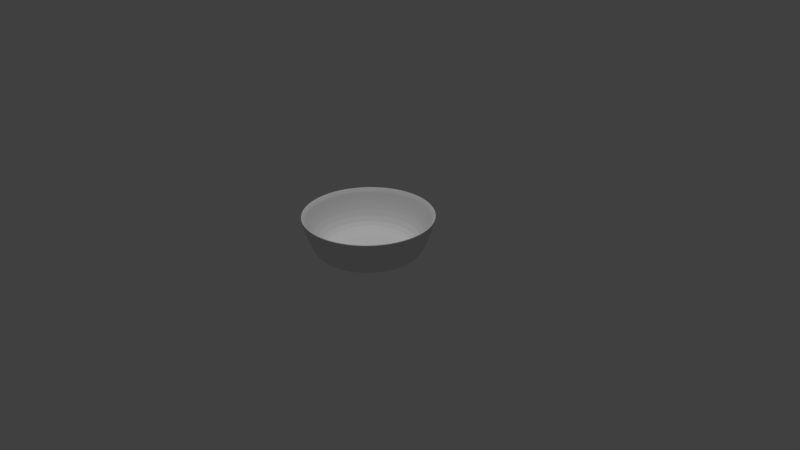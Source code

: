 # Source: Bowl.blend  (saved by Blender 2.78.0; exported with 4.5.12 LTS)
import bpy
from mathutils import Matrix  # noqa: F401  (used for matrix-valued properties, if any)

bpy.ops.wm.read_factory_settings(use_empty=True)
scene = bpy.context.scene
scene.name = 'Scene'

# ---- collections
col_collection_1 = bpy.data.collections.new('Collection 1'); scene.collection.children.link(col_collection_1)

# ---- materials (node trees are filled in below, after node groups)
mat_bowlcolor = bpy.data.materials.new('BowlColor')
mat_bowlcolor.alpha_threshold = 0.0
mat_bowlcolor.use_transparent_shadow = False
mat_bowlcolor.roughness = 0.5

# ---- material node trees

# ---- world
world_world = bpy.data.worlds.new('World'); scene.world = world_world
world_world.color = (0.05088, 0.05088, 0.05088)
world_world.use_sun_shadow = False
world_world.sun_shadow_jitter_overblur = 0.0
world_world.cycles.sampling_method = 'MANUAL'

# ---- cameras
cam_camera = bpy.data.cameras.new('Camera')
cam_camera.clip_end = 100.0
cam_camera.lens = 35.0
cam_camera.sensor_width = 32.0
cam_camera.sensor_height = 18.0
cam_camera.ortho_scale = 7.314
cam_camera.dof.focus_distance = 0.0
cam_camera.dof.aperture_fstop = 128.0

# ---- lights
light_hemi = bpy.data.lights.new('Hemi', 'SUN')
light_hemi.transmission_factor = 0.0
light_hemi.angle = 0.1993
light_hemi.energy = 1.0
light_hemi.shadow_buffer_clip_start = 0.5
light_hemi.shadow_soft_size = 0.1
light_hemi.shadow_cascade_max_distance = 1000.0

# ---- meshes
me_sphere = bpy.data.meshes.new('Sphere')
me_sphere.from_pydata([(0.07466, 0.3753, -0.3843), (0.1379, 0.6935, -0.3793), (0.1762, 0.8975, -0.1339), (0.195, 0.9802, -0.06268), (0.1571, 0.7965, -0.3827), (0.1379, 0.6935, -0.3997), (0.07466, 0.3753, -0.4277), (0.1464, 0.3536, -0.3843), (0.2706, 0.6533, -0.3793), (0.3456, 0.8455, -0.1339), (0.3825, 0.9234, -0.06268), (0.3082, 0.7502, -0.3827), (0.2706, 0.6533, -0.3997), (0.1464, 0.3536, -0.4277), (-8.389e-08, 2.545e-08, -0.3924), (0.2126, 0.3182, -0.3843), (0.3928, 0.5879, -0.3793), (0.5018, 0.7609, -0.1339), (0.5552, 0.831, -0.06268), (0.4475, 0.6752, -0.3827), (0.3928, 0.5879, -0.3997), (0.2126, 0.3182, -0.4277), (0.2706, 0.2706, -0.3843), (0.5, 0.5, -0.3793), (0.6386, 0.6471, -0.1339), (0.7067, 0.7067, -0.06268), (0.5696, 0.5742, -0.3827), (0.5, 0.5, -0.3997), (0.2706, 0.2706, -0.4277), (0.0, 1.51e-07, -0.4301), (0.3182, 0.2126, -0.3843), (0.5879, 0.3928, -0.3793), (0.751, 0.5084, -0.1339), (0.831, 0.5553, -0.06268), (0.6697, 0.4512, -0.3827), (0.5879, 0.3928, -0.3997), (0.3182, 0.2126, -0.4277), (0.3536, 0.1464, -0.3843), (0.6533, 0.2706, -0.3793), (0.8344, 0.3502, -0.1339), (0.9233, 0.3825, -0.06268), (0.7442, 0.3108, -0.3827), (0.6533, 0.2706, -0.3997), (0.3536, 0.1464, -0.4277), (0.3753, 0.07466, -0.3843), (0.6935, 0.1379, -0.3793), (0.8858, 0.1785, -0.1339), (0.9802, 0.195, -0.06268), (0.79, 0.1584, -0.3827), (0.6935, 0.1379, -0.3997), (0.3753, 0.07466, -0.4277), (0.3827, 1.37e-07, -0.3843), (0.7071, 9.231e-08, -0.3793), (0.9032, 6.126e-08, -0.1339), (0.9994, 6.247e-08, -0.06268), (0.8055, 4.903e-08, -0.3827), (0.7071, 9.231e-08, -0.3997), (0.3827, 1.519e-07, -0.4277), (0.3753, -0.07466, -0.3843), (0.6935, -0.1379, -0.3793), (0.8858, -0.1785, -0.1339), (0.9802, -0.195, -0.06268), (0.79, -0.1584, -0.3827), (0.6935, -0.1379, -0.3997), (0.3753, -0.07466, -0.4277), (0.3536, -0.1464, -0.3843), (0.6533, -0.2706, -0.3793), (0.8344, -0.3502, -0.1339), (0.9233, -0.3825, -0.06268), (0.7442, -0.3108, -0.3827), (0.6533, -0.2706, -0.3997), (0.3536, -0.1464, -0.4277), (0.3182, -0.2126, -0.3843), (0.5879, -0.3928, -0.3793), (0.751, -0.5084, -0.1339), (0.831, -0.5553, -0.06268), (0.6697, -0.4512, -0.3827), (0.5879, -0.3928, -0.3997), (0.3182, -0.2126, -0.4277), (0.2706, -0.2706, -0.3843), (0.5, -0.5, -0.3793), (0.6386, -0.6471, -0.1339), (0.7067, -0.7067, -0.06268), (0.5696, -0.5742, -0.3827), (0.5, -0.5, -0.3997), (0.2706, -0.2706, -0.4277), (0.2126, -0.3182, -0.3843), (0.3928, -0.5879, -0.3793), (0.5018, -0.7609, -0.1339), (0.5552, -0.831, -0.06268), (0.4475, -0.6752, -0.3827), (0.3928, -0.5879, -0.3997), (0.2126, -0.3182, -0.4277), (0.1464, -0.3536, -0.3843), (0.2706, -0.6533, -0.3793), (0.3456, -0.8455, -0.1339), (0.3825, -0.9234, -0.06268), (0.3082, -0.7502, -0.3827), (0.2706, -0.6533, -0.3997), (0.1464, -0.3536, -0.4277), (0.07466, -0.3753, -0.3843), (0.1379, -0.6935, -0.3793), (0.1762, -0.8975, -0.1339), (0.195, -0.9802, -0.06268), (0.1571, -0.7965, -0.3827), (0.1379, -0.6935, -0.3997), (0.07466, -0.3753, -0.4277), (-7.106e-09, -0.3827, -0.3843), (-5.926e-08, -0.7071, -0.3793), (-7.794e-08, -0.9151, -0.1339), (-1.335e-07, -0.9994, -0.06268), (-3.591e-08, -0.8121, -0.3827), (-5.926e-08, -0.7071, -0.3997), (-7.106e-09, -0.3827, -0.4277), (-0.07466, -0.3753, -0.3843), (-0.1379, -0.6935, -0.3793), (-0.1762, -0.8975, -0.1339), (-0.195, -0.9802, -0.06268), (-0.1571, -0.7965, -0.3827), (-0.1379, -0.6935, -0.3997), (-0.07466, -0.3753, -0.4277), (-0.1464, -0.3536, -0.3843), (-0.2706, -0.6533, -0.3793), (-0.3456, -0.8455, -0.1339), (-0.3825, -0.9234, -0.06268), (-0.3082, -0.7502, -0.3827), (-0.2706, -0.6533, -0.3997), (-0.1464, -0.3536, -0.4277), (-0.2126, -0.3182, -0.3843), (-0.3928, -0.5879, -0.3793), (-0.5018, -0.7609, -0.1339), (-0.5552, -0.831, -0.06268), (-0.4475, -0.6752, -0.3827), (-0.3928, -0.5879, -0.3997), (-0.2126, -0.3182, -0.4277), (-0.2706, -0.2706, -0.3843), (-0.5, -0.5, -0.3793), (-0.6386, -0.6471, -0.1339), (-0.7067, -0.7067, -0.06268), (-0.5696, -0.5742, -0.3827), (-0.5, -0.5, -0.3997), (-0.2706, -0.2706, -0.4277), (-0.3182, -0.2126, -0.3843), (-0.5879, -0.3928, -0.3793), (-0.751, -0.5084, -0.1339), (-0.831, -0.5553, -0.06268), (-0.6697, -0.4512, -0.3827), (-0.5879, -0.3928, -0.3997), (-0.3182, -0.2126, -0.4277), (-0.3536, -0.1464, -0.3843), (-0.6533, -0.2706, -0.3793), (-0.8344, -0.3502, -0.1339), (-0.9233, -0.3825, -0.06268), (-0.7442, -0.3108, -0.3827), (-0.6533, -0.2706, -0.3997), (-0.3536, -0.1464, -0.4277), (-0.3753, -0.07466, -0.3843), (-0.6935, -0.1379, -0.3793), (-0.8858, -0.1785, -0.1339), (-0.9802, -0.195, -0.06268), (-0.79, -0.1584, -0.3827), (-0.6935, -0.1379, -0.3997), (-0.3753, -0.07466, -0.4277), (-0.3827, 1.743e-07, -0.3843), (-0.7071, 1.668e-07, -0.3793), (-0.9032, 1.884e-07, -0.1339), (-0.9994, 2.114e-07, -0.06268), (-0.8055, 1.669e-07, -0.3827), (-0.7071, 1.668e-07, -0.3997), (-0.3827, 1.743e-07, -0.4277), (-0.3753, 0.07466, -0.3843), (-0.6935, 0.1379, -0.3793), (-0.8858, 0.1785, -0.1339), (-0.9802, 0.195, -0.06268), (-0.79, 0.1584, -0.3827), (-0.6935, 0.1379, -0.3997), (-0.3753, 0.07466, -0.4277), (-0.3536, 0.1464, -0.3843), (-0.6533, 0.2706, -0.3793), (-0.8344, 0.3502, -0.1339), (-0.9233, 0.3825, -0.06268), (-0.7442, 0.3108, -0.3827), (-0.6533, 0.2706, -0.3997), (-0.3536, 0.1464, -0.4277), (-0.3182, 0.2126, -0.3843), (-0.5879, 0.3928, -0.3793), (-0.751, 0.5084, -0.1339), (-0.831, 0.5553, -0.06268), (-0.6697, 0.4512, -0.3827), (-0.5879, 0.3928, -0.3997), (-0.3182, 0.2126, -0.4277), (-0.2706, 0.2706, -0.3843), (-0.5, 0.5, -0.3793), (-0.6386, 0.6471, -0.1339), (-0.7067, 0.7067, -0.06268), (-0.5696, 0.5742, -0.3827), (-0.5, 0.5, -0.3997), (-0.2706, 0.2706, -0.4277), (-0.2126, 0.3182, -0.3843), (-0.3928, 0.5879, -0.3793), (-0.5018, 0.7609, -0.1339), (-0.5552, 0.831, -0.06268), (-0.4475, 0.6752, -0.3827), (-0.3928, 0.5879, -0.3997), (-0.2126, 0.3182, -0.4277), (-0.1464, 0.3536, -0.3843), (-0.2706, 0.6533, -0.3793), (-0.3456, 0.8455, -0.1339), (-0.3825, 0.9234, -0.06268), (-0.3082, 0.7502, -0.3827), (-0.2706, 0.6533, -0.3997), (-0.1464, 0.3536, -0.4277), (-0.07466, 0.3753, -0.3843), (-0.1379, 0.6935, -0.3793), (-0.1762, 0.8975, -0.1339), (-0.195, 0.9802, -0.06268), (-0.1571, 0.7965, -0.3827), (-0.1379, 0.6935, -0.3997), (-0.07466, 0.3753, -0.4277), (2.27e-08, 0.3827, -0.3843), (8.975e-08, 0.7071, -0.3793), (1.825e-07, 0.9151, -0.1339), (2.089e-07, 0.9994, -0.06268), (1.979e-07, 0.8121, -0.3827), (8.975e-08, 0.7071, -0.3997), (2.27e-08, 0.3827, -0.4277), (0.1739, 0.8851, -0.1489), (0.341, 0.8337, -0.1489), (0.4951, 0.7503, -0.1489), (0.6302, 0.6381, -0.1489), (0.741, 0.5014, -0.1489), (0.8233, 0.3453, -0.1489), (0.8741, 0.1761, -0.1489), (0.8912, 6.315e-08, -0.1489), (0.8741, -0.1761, -0.1489), (0.8233, -0.3453, -0.1489), (0.741, -0.5014, -0.1489), (0.6302, -0.6381, -0.1489), (0.4951, -0.7503, -0.1489), (0.341, -0.8337, -0.1489), (0.1739, -0.8851, -0.1489), (-7.68e-08, -0.9024, -0.1489), (-0.1739, -0.8851, -0.1489), (-0.341, -0.8337, -0.1489), (-0.4951, -0.7503, -0.1489), (-0.6302, -0.6381, -0.1489), (-0.741, -0.5014, -0.1489), (-0.8233, -0.3453, -0.1489), (-0.8741, -0.1761, -0.1489), (-0.8912, 1.871e-07, -0.1489), (-0.8741, 0.1761, -0.1489), (-0.8233, 0.3453, -0.1489), (-0.741, 0.5014, -0.1489), (-0.6302, 0.6381, -0.1489), (-0.4951, 0.7503, -0.1489), (-0.341, 0.8337, -0.1489), (-0.1739, 0.8851, -0.1489), (1.768e-07, 0.9024, -0.1489), (0.1762, 0.8975, -0.1339), (0.3456, 0.8455, -0.1339), (0.5018, 0.7609, -0.1339), (0.6386, 0.6471, -0.1339), (0.751, 0.5084, -0.1339), (0.8344, 0.3502, -0.1339), (0.8858, 0.1785, -0.1339), (0.9032, 6.126e-08, -0.1339), (0.8858, -0.1785, -0.1339), (0.8344, -0.3502, -0.1339), (0.751, -0.5084, -0.1339), (0.6386, -0.6471, -0.1339), (0.5018, -0.7609, -0.1339), (0.3456, -0.8455, -0.1339), (0.1762, -0.8975, -0.1339), (-7.794e-08, -0.9151, -0.1339), (-0.1762, -0.8975, -0.1339), (-0.3456, -0.8455, -0.1339), (-0.5018, -0.7609, -0.1339), (-0.6386, -0.6471, -0.1339), (-0.751, -0.5084, -0.1339), (-0.8344, -0.3502, -0.1339), (-0.8858, -0.1785, -0.1339), (-0.9032, 1.884e-07, -0.1339), (-0.8858, 0.1785, -0.1339), (-0.8344, 0.3502, -0.1339), (-0.751, 0.5084, -0.1339), (-0.6386, 0.6471, -0.1339), (-0.5018, 0.7609, -0.1339), (-0.3456, 0.8455, -0.1339), (-0.1762, 0.8975, -0.1339), (1.825e-07, 0.9151, -0.1339)], [], [(224, 223, 4, 5), (222, 221, 2, 3), (220, 219, 0, 1), (225, 224, 5, 6), (223, 222, 3, 4), (257, 220, 1, 226), (219, 14, 0), (29, 225, 6), (6, 5, 12, 13), (4, 3, 10, 11), (226, 1, 8, 227), (0, 14, 7), (29, 6, 13), (5, 4, 11, 12), (3, 2, 9, 10), (1, 0, 7, 8), (227, 8, 16, 228), (7, 14, 15), (29, 13, 21), (12, 11, 19, 20), (10, 9, 17, 18), (8, 7, 15, 16), (13, 12, 20, 21), (11, 10, 18, 19), (29, 21, 28), (20, 19, 26, 27), (18, 17, 24, 25), (16, 15, 22, 23), (21, 20, 27, 28), (19, 18, 25, 26), (228, 16, 23, 229), (15, 14, 22), (23, 22, 30, 31), (28, 27, 35, 36), (26, 25, 33, 34), (229, 23, 31, 230), (22, 14, 30), (29, 28, 36), (27, 26, 34, 35), (25, 24, 32, 33), (36, 35, 42, 43), (34, 33, 40, 41), (230, 31, 38, 231), (30, 14, 37), (29, 36, 43), (35, 34, 41, 42), (33, 32, 39, 40), (31, 30, 37, 38), (37, 14, 44), (29, 43, 50), (42, 41, 48, 49), (40, 39, 46, 47), (38, 37, 44, 45), (43, 42, 49, 50), (41, 40, 47, 48), (231, 38, 45, 232), (49, 48, 55, 56), (47, 46, 53, 54), (45, 44, 51, 52), (50, 49, 56, 57), (48, 47, 54, 55), (232, 45, 52, 233), (44, 14, 51), (29, 50, 57), (57, 56, 63, 64), (55, 54, 61, 62), (233, 52, 59, 234), (51, 14, 58), (29, 57, 64), (56, 55, 62, 63), (54, 53, 60, 61), (52, 51, 58, 59), (62, 61, 68, 69), (234, 59, 66, 235), (58, 14, 65), (29, 64, 71), (63, 62, 69, 70), (61, 60, 67, 68), (59, 58, 65, 66), (64, 63, 70, 71), (29, 71, 78), (70, 69, 76, 77), (68, 67, 74, 75), (66, 65, 72, 73), (71, 70, 77, 78), (69, 68, 75, 76), (235, 66, 73, 236), (65, 14, 72), (75, 74, 81, 82), (73, 72, 79, 80), (78, 77, 84, 85), (76, 75, 82, 83), (236, 73, 80, 237), (72, 14, 79), (29, 78, 85), (77, 76, 83, 84), (85, 84, 91, 92), (83, 82, 89, 90), (237, 80, 87, 238), (79, 14, 86), (29, 85, 92), (84, 83, 90, 91), (82, 81, 88, 89), (80, 79, 86, 87), (238, 87, 94, 239), (86, 14, 93), (29, 92, 99), (91, 90, 97, 98), (89, 88, 95, 96), (87, 86, 93, 94), (92, 91, 98, 99), (90, 89, 96, 97), (29, 99, 106), (98, 97, 104, 105), (96, 95, 102, 103), (94, 93, 100, 101), (99, 98, 105, 106), (97, 96, 103, 104), (239, 94, 101, 240), (93, 14, 100), (101, 100, 107, 108), (106, 105, 112, 113), (104, 103, 110, 111), (240, 101, 108, 241), (100, 14, 107), (29, 106, 113), (105, 104, 111, 112), (103, 102, 109, 110), (113, 112, 119, 120), (111, 110, 117, 118), (241, 108, 115, 242), (107, 14, 114), (29, 113, 120), (112, 111, 118, 119), (110, 109, 116, 117), (108, 107, 114, 115), (114, 14, 121), (29, 120, 127), (119, 118, 125, 126), (117, 116, 123, 124), (115, 114, 121, 122), (120, 119, 126, 127), (118, 117, 124, 125), (242, 115, 122, 243), (126, 125, 132, 133), (124, 123, 130, 131), (122, 121, 128, 129), (127, 126, 133, 134), (125, 124, 131, 132), (243, 122, 129, 244), (121, 14, 128), (29, 127, 134), (134, 133, 140, 141), (132, 131, 138, 139), (244, 129, 136, 245), (128, 14, 135), (29, 134, 141), (133, 132, 139, 140), (131, 130, 137, 138), (129, 128, 135, 136), (139, 138, 145, 146), (245, 136, 143, 246), (135, 14, 142), (29, 141, 148), (140, 139, 146, 147), (138, 137, 144, 145), (136, 135, 142, 143), (141, 140, 147, 148), (29, 148, 155), (147, 146, 153, 154), (145, 144, 151, 152), (143, 142, 149, 150), (148, 147, 154, 155), (146, 145, 152, 153), (246, 143, 150, 247), (142, 14, 149), (152, 151, 158, 159), (150, 149, 156, 157), (155, 154, 161, 162), (153, 152, 159, 160), (247, 150, 157, 248), (149, 14, 156), (29, 155, 162), (154, 153, 160, 161), (162, 161, 168, 169), (160, 159, 166, 167), (248, 157, 164, 249), (156, 14, 163), (29, 162, 169), (161, 160, 167, 168), (159, 158, 165, 166), (157, 156, 163, 164), (249, 164, 171, 250), (163, 14, 170), (29, 169, 176), (168, 167, 174, 175), (166, 165, 172, 173), (164, 163, 170, 171), (169, 168, 175, 176), (167, 166, 173, 174), (29, 176, 183), (175, 174, 181, 182), (173, 172, 179, 180), (171, 170, 177, 178), (176, 175, 182, 183), (174, 173, 180, 181), (250, 171, 178, 251), (170, 14, 177), (178, 177, 184, 185), (183, 182, 189, 190), (181, 180, 187, 188), (251, 178, 185, 252), (177, 14, 184), (29, 183, 190), (182, 181, 188, 189), (180, 179, 186, 187), (190, 189, 196, 197), (188, 187, 194, 195), (252, 185, 192, 253), (184, 14, 191), (29, 190, 197), (189, 188, 195, 196), (187, 186, 193, 194), (185, 184, 191, 192), (191, 14, 198), (29, 197, 204), (196, 195, 202, 203), (194, 193, 200, 201), (192, 191, 198, 199), (197, 196, 203, 204), (195, 194, 201, 202), (253, 192, 199, 254), (203, 202, 209, 210), (201, 200, 207, 208), (199, 198, 205, 206), (204, 203, 210, 211), (202, 201, 208, 209), (254, 199, 206, 255), (198, 14, 205), (29, 204, 211), (211, 210, 217, 218), (209, 208, 215, 216), (255, 206, 213, 256), (205, 14, 212), (29, 211, 218), (210, 209, 216, 217), (208, 207, 214, 215), (206, 205, 212, 213), (216, 215, 222, 223), (256, 213, 220, 257), (212, 14, 219), (29, 218, 225), (217, 216, 223, 224), (215, 214, 221, 222), (213, 212, 219, 220), (218, 217, 224, 225), (288, 256, 257, 289), (287, 255, 256, 288), (286, 254, 255, 287), (285, 253, 254, 286), (284, 252, 253, 285), (283, 251, 252, 284), (282, 250, 251, 283), (281, 249, 250, 282), (280, 248, 249, 281), (279, 247, 248, 280), (278, 246, 247, 279), (277, 245, 246, 278), (276, 244, 245, 277), (275, 243, 244, 276), (274, 242, 243, 275), (273, 241, 242, 274), (272, 240, 241, 273), (271, 239, 240, 272), (270, 238, 239, 271), (269, 237, 238, 270), (268, 236, 237, 269), (267, 235, 236, 268), (266, 234, 235, 267), (265, 233, 234, 266), (264, 232, 233, 265), (263, 231, 232, 264), (262, 230, 231, 263), (261, 229, 230, 262), (260, 228, 229, 261), (259, 227, 228, 260), (258, 226, 227, 259), (289, 257, 226, 258), (221, 289, 258, 2), (2, 258, 259, 9), (9, 259, 260, 17), (17, 260, 261, 24), (24, 261, 262, 32), (32, 262, 263, 39), (39, 263, 264, 46), (46, 264, 265, 53), (53, 265, 266, 60), (60, 266, 267, 67), (67, 267, 268, 74), (74, 268, 269, 81), (81, 269, 270, 88), (88, 270, 271, 95), (95, 271, 272, 102), (102, 272, 273, 109), (109, 273, 274, 116), (116, 274, 275, 123), (123, 275, 276, 130), (130, 276, 277, 137), (137, 277, 278, 144), (144, 278, 279, 151), (151, 279, 280, 158), (158, 280, 281, 165), (165, 281, 282, 172), (172, 282, 283, 179), (179, 283, 284, 186), (186, 284, 285, 193), (193, 285, 286, 200), (200, 286, 287, 207), (207, 287, 288, 214), (214, 288, 289, 221)])
_uv = me_sphere.uv_layers.new(name='UVMap')
_uv.uv.foreach_set('vector', [0.4369, 0.8213, 0.4609, 0.7959, 0.5015, 0.8324, 0.4706, 0.862, 0.5072, 0.7146, 0.509, 0.7081, 0.5554, 0.7166, 0.5555, 0.7256, 0.5139, 0.6246, 0.5044, 0.566, 0.5176, 0.5619, 0.5405, 0.6202, 0.3209, 0.8803, 0.4369, 0.8213, 0.4706, 0.862, 0.3278, 0.9147, 0.4609, 0.7959, 0.5072, 0.7146, 0.5555, 0.7256, 0.5015, 0.8324, 0.5114, 0.6664, 0.5139, 0.6246, 0.5405, 0.6202, 0.5479, 0.6684, 0.5044, 0.566, 0.4873, 0.5001, 0.5176, 0.5619, 0.1367, 0.8857, 0.3209, 0.8803, 0.3278, 0.9147, 0.3278, 0.9147, 0.4706, 0.862, 0.51, 0.9179, 0.3296, 0.9545, 0.5015, 0.8324, 0.5555, 0.7256, 0.6232, 0.7304, 0.5541, 0.8813, 0.5479, 0.6684, 0.5405, 0.6202, 0.5676, 0.6081, 0.5931, 0.6627, 0.5176, 0.5619, 0.4873, 0.5001, 0.5297, 0.5548, 0.1367, 0.8857, 0.3278, 0.9147, 0.3296, 0.9545, 0.4706, 0.862, 0.5015, 0.8324, 0.5541, 0.8813, 0.51, 0.9179, 0.5555, 0.7256, 0.5554, 0.7166, 0.6185, 0.7172, 0.6232, 0.7304, 0.5405, 0.6202, 0.5176, 0.5619, 0.5297, 0.5548, 0.5676, 0.6081, 0.5931, 0.6627, 0.5676, 0.6081, 0.5907, 0.5872, 0.6471, 0.6393, 0.5297, 0.5548, 0.4873, 0.5001, 0.54, 0.5449, 0.1367, 0.8857, 0.3296, 0.9545, 0.3237, 0.9999, 0.51, 0.9179, 0.5541, 0.8813, 0.6288, 0.9601, 0.5519, 0.9999, 0.6232, 0.7304, 0.6185, 0.7172, 0.7034, 0.6914, 0.7269, 0.7051, 0.5676, 0.6081, 0.5297, 0.5548, 0.54, 0.5449, 0.5907, 0.5872, 0.3296, 0.9545, 0.51, 0.9179, 0.5519, 0.9999, 0.3237, 0.9999, 0.5541, 0.8813, 0.6232, 0.7304, 0.7269, 0.7051, 0.6288, 0.9601, 0.8382, 0.1145, 0.9504, 0.2923, 0.9084, 0.3013, 0.9746, 0.5019, 0.94, 0.5734, 0.8652, 0.5153, 0.8923, 0.4688, 0.7269, 0.7051, 0.7034, 0.6914, 0.7164, 0.6002, 0.7317, 0.595, 0.5907, 0.5872, 0.54, 0.5449, 0.5476, 0.5331, 0.6054, 0.5606, 0.9504, 0.2923, 0.9746, 0.5019, 0.8923, 0.4688, 0.9084, 0.3013, 0.94, 0.5734, 0.7269, 0.7051, 0.7317, 0.595, 0.8652, 0.5153, 0.6471, 0.6393, 0.5907, 0.5872, 0.6054, 0.5606, 0.6609, 0.5804, 0.54, 0.5449, 0.4873, 0.5001, 0.5476, 0.5331, 0.6054, 0.5606, 0.5476, 0.5331, 0.5523, 0.5201, 0.6118, 0.533, 0.9084, 0.3013, 0.8923, 0.4688, 0.8358, 0.4379, 0.8707, 0.3018, 0.8652, 0.5153, 0.7317, 0.595, 0.717, 0.5328, 0.8135, 0.4706, 0.6609, 0.5804, 0.6054, 0.5606, 0.6118, 0.533, 0.6588, 0.5359, 0.5476, 0.5331, 0.4873, 0.5001, 0.5523, 0.5201, 0.8382, 0.1145, 0.9084, 0.3013, 0.8707, 0.3018, 0.8923, 0.4688, 0.8652, 0.5153, 0.8135, 0.4706, 0.8358, 0.4379, 0.7317, 0.595, 0.7164, 0.6002, 0.7057, 0.5388, 0.717, 0.5328, 0.8707, 0.3018, 0.8358, 0.4379, 0.7937, 0.4107, 0.8377, 0.297, 0.8135, 0.4706, 0.717, 0.5328, 0.6995, 0.489, 0.7749, 0.4356, 0.6588, 0.5359, 0.6118, 0.533, 0.612, 0.507, 0.6512, 0.5008, 0.5523, 0.5201, 0.4873, 0.5001, 0.5542, 0.5067, 0.8382, 0.1145, 0.8707, 0.3018, 0.8377, 0.297, 0.8358, 0.4379, 0.8135, 0.4706, 0.7749, 0.4356, 0.7937, 0.4107, 0.717, 0.5328, 0.7057, 0.5388, 0.6904, 0.4947, 0.6995, 0.489, 0.6118, 0.533, 0.5523, 0.5201, 0.5542, 0.5067, 0.612, 0.507, 0.5542, 0.5067, 0.4873, 0.5001, 0.5535, 0.4937, 0.8382, 0.1145, 0.8377, 0.297, 0.8089, 0.2887, 0.7937, 0.4107, 0.7749, 0.4356, 0.7436, 0.4066, 0.76, 0.3864, 0.6995, 0.489, 0.6904, 0.4947, 0.6738, 0.4606, 0.6815, 0.4553, 0.612, 0.507, 0.5542, 0.5067, 0.5535, 0.4937, 0.6075, 0.4834, 0.8377, 0.297, 0.7937, 0.4107, 0.76, 0.3864, 0.8089, 0.2887, 0.7749, 0.4356, 0.6995, 0.489, 0.6815, 0.4553, 0.7436, 0.4066, 0.6512, 0.5008, 0.612, 0.507, 0.6075, 0.4834, 0.6407, 0.472, 0.76, 0.3864, 0.7436, 0.4066, 0.7169, 0.3817, 0.7313, 0.3644, 0.6815, 0.4553, 0.6738, 0.4606, 0.6562, 0.4328, 0.6633, 0.4278, 0.6075, 0.4834, 0.5535, 0.4937, 0.5505, 0.4812, 0.5998, 0.4623, 0.8089, 0.2887, 0.76, 0.3864, 0.7313, 0.3644, 0.7835, 0.2779, 0.7436, 0.4066, 0.6815, 0.4553, 0.6633, 0.4278, 0.7169, 0.3817, 0.6407, 0.472, 0.6075, 0.4834, 0.5998, 0.4623, 0.628, 0.4475, 0.5535, 0.4937, 0.4873, 0.5001, 0.5505, 0.4812, 0.8382, 0.1145, 0.8089, 0.2887, 0.7835, 0.2779, 0.7835, 0.2779, 0.7313, 0.3644, 0.7061, 0.3436, 0.761, 0.2653, 0.7169, 0.3817, 0.6633, 0.4278, 0.645, 0.4041, 0.6919, 0.3594, 0.628, 0.4475, 0.5998, 0.4623, 0.5897, 0.4436, 0.6142, 0.4261, 0.5505, 0.4812, 0.4873, 0.5001, 0.5454, 0.4698, 0.8382, 0.1145, 0.7835, 0.2779, 0.761, 0.2653, 0.7313, 0.3644, 0.7169, 0.3817, 0.6919, 0.3594, 0.7061, 0.3436, 0.6633, 0.4278, 0.6562, 0.4328, 0.6386, 0.4085, 0.645, 0.4041, 0.5998, 0.4623, 0.5505, 0.4812, 0.5454, 0.4698, 0.5897, 0.4436, 0.6919, 0.3594, 0.645, 0.4041, 0.6263, 0.3832, 0.6687, 0.3385, 0.6142, 0.4261, 0.5897, 0.4436, 0.5774, 0.4271, 0.5989, 0.4072, 0.5454, 0.4698, 0.4873, 0.5001, 0.5384, 0.4595, 0.8382, 0.1145, 0.761, 0.2653, 0.7407, 0.251, 0.7061, 0.3436, 0.6919, 0.3594, 0.6687, 0.3385, 0.6827, 0.3235, 0.645, 0.4041, 0.6386, 0.4085, 0.6204, 0.3873, 0.6263, 0.3832, 0.5897, 0.4436, 0.5454, 0.4698, 0.5384, 0.4595, 0.5774, 0.4271, 0.761, 0.2653, 0.7061, 0.3436, 0.6827, 0.3235, 0.7407, 0.251, 0.8382, 0.1145, 0.7407, 0.251, 0.7223, 0.2351, 0.6827, 0.3235, 0.6687, 0.3385, 0.6462, 0.3184, 0.6604, 0.3036, 0.6263, 0.3832, 0.6204, 0.3873, 0.6011, 0.3681, 0.6065, 0.3643, 0.5774, 0.4271, 0.5384, 0.4595, 0.5299, 0.4506, 0.5632, 0.4127, 0.7407, 0.251, 0.6827, 0.3235, 0.6604, 0.3036, 0.7223, 0.2351, 0.6687, 0.3385, 0.6263, 0.3832, 0.6065, 0.3643, 0.6462, 0.3184, 0.5989, 0.4072, 0.5774, 0.4271, 0.5632, 0.4127, 0.5822, 0.3904, 0.5384, 0.4595, 0.4873, 0.5001, 0.5299, 0.4506, 0.6065, 0.3643, 0.6011, 0.3681, 0.5804, 0.3506, 0.5853, 0.3468, 0.5632, 0.4127, 0.5299, 0.4506, 0.52, 0.4433, 0.5471, 0.4002, 0.7223, 0.2351, 0.6604, 0.3036, 0.6383, 0.2832, 0.7056, 0.2174, 0.6462, 0.3184, 0.6065, 0.3643, 0.5853, 0.3468, 0.6236, 0.2984, 0.5822, 0.3904, 0.5632, 0.4127, 0.5471, 0.4002, 0.5637, 0.3754, 0.5299, 0.4506, 0.4873, 0.5001, 0.52, 0.4433, 0.8382, 0.1145, 0.7223, 0.2351, 0.7056, 0.2174, 0.6604, 0.3036, 0.6462, 0.3184, 0.6236, 0.2984, 0.6383, 0.2832, 0.7056, 0.2174, 0.6383, 0.2832, 0.6158, 0.2617, 0.6902, 0.1976, 0.6236, 0.2984, 0.5853, 0.3468, 0.562, 0.3302, 0.6001, 0.2779, 0.5637, 0.3754, 0.5471, 0.4002, 0.529, 0.3899, 0.5433, 0.362, 0.52, 0.4433, 0.4873, 0.5001, 0.5088, 0.4377, 0.8382, 0.1145, 0.7056, 0.2174, 0.6902, 0.1976, 0.6383, 0.2832, 0.6236, 0.2984, 0.6001, 0.2779, 0.6158, 0.2617, 0.5853, 0.3468, 0.5804, 0.3506, 0.5576, 0.3342, 0.562, 0.3302, 0.5471, 0.4002, 0.52, 0.4433, 0.5088, 0.4377, 0.529, 0.3899, 0.5433, 0.362, 0.529, 0.3899, 0.5087, 0.3819, 0.5203, 0.3504, 0.5088, 0.4377, 0.4873, 0.5001, 0.4966, 0.4341, 0.8382, 0.1145, 0.6902, 0.1976, 0.6763, 0.1751, 0.6158, 0.2617, 0.6001, 0.2779, 0.5748, 0.256, 0.5923, 0.2382, 0.562, 0.3302, 0.5576, 0.3342, 0.5319, 0.3188, 0.5357, 0.3145, 0.529, 0.3899, 0.5088, 0.4377, 0.4966, 0.4341, 0.5087, 0.3819, 0.6902, 0.1976, 0.6158, 0.2617, 0.5923, 0.2382, 0.6763, 0.1751, 0.6001, 0.2779, 0.562, 0.3302, 0.5357, 0.3145, 0.5748, 0.256, 0.8382, 0.1145, 0.6763, 0.1751, 0.664, 0.1495, 0.5923, 0.2382, 0.5748, 0.256, 0.5467, 0.2318, 0.5667, 0.2113, 0.5357, 0.3145, 0.5319, 0.3188, 0.5019, 0.3046, 0.5049, 0.2994, 0.5087, 0.3819, 0.4966, 0.4341, 0.4836, 0.4328, 0.4861, 0.3769, 0.6763, 0.1751, 0.5923, 0.2382, 0.5667, 0.2113, 0.664, 0.1495, 0.5748, 0.256, 0.5357, 0.3145, 0.5049, 0.2994, 0.5467, 0.2318, 0.5203, 0.3504, 0.5087, 0.3819, 0.4861, 0.3769, 0.494, 0.3407, 0.4966, 0.4341, 0.4873, 0.5001, 0.4836, 0.4328, 0.4861, 0.3769, 0.4836, 0.4328, 0.4702, 0.4341, 0.461, 0.3755, 0.664, 0.1495, 0.5667, 0.2113, 0.5379, 0.1788, 0.6539, 0.1199, 0.5467, 0.2318, 0.5049, 0.2994, 0.4675, 0.2855, 0.5139, 0.2042, 0.494, 0.3407, 0.4861, 0.3769, 0.461, 0.3755, 0.4634, 0.3338, 0.4836, 0.4328, 0.4873, 0.5001, 0.4702, 0.4341, 0.8382, 0.1145, 0.664, 0.1495, 0.6539, 0.1199, 0.5667, 0.2113, 0.5467, 0.2318, 0.5139, 0.2042, 0.5379, 0.1788, 0.5049, 0.2994, 0.5019, 0.3046, 0.4658, 0.292, 0.4675, 0.2855, 0.6539, 0.1199, 0.5379, 0.1788, 0.5042, 0.1381, 0.6471, 0.08549, 0.5139, 0.2042, 0.4675, 0.2855, 0.4192, 0.2745, 0.4733, 0.1678, 0.4634, 0.3338, 0.461, 0.3755, 0.4342, 0.3801, 0.4268, 0.3318, 0.4702, 0.4341, 0.4873, 0.5001, 0.4571, 0.4383, 0.8382, 0.1145, 0.6539, 0.1199, 0.6471, 0.08549, 0.5379, 0.1788, 0.5139, 0.2042, 0.4733, 0.1678, 0.5042, 0.1381, 0.4675, 0.2855, 0.4658, 0.292, 0.4193, 0.2836, 0.4192, 0.2745, 0.461, 0.3755, 0.4702, 0.4341, 0.4571, 0.4383, 0.4342, 0.3801, 0.4571, 0.4383, 0.4873, 0.5001, 0.4449, 0.4454, 0.8382, 0.1145, 0.6471, 0.08549, 0.6453, 0.04565, 0.5042, 0.1381, 0.4733, 0.1678, 0.4207, 0.1188, 0.4648, 0.08212, 0.4192, 0.2745, 0.4193, 0.2836, 0.3561, 0.2829, 0.3515, 0.2698, 0.4342, 0.3801, 0.4571, 0.4383, 0.4449, 0.4454, 0.4071, 0.3922, 0.6471, 0.08549, 0.5042, 0.1381, 0.4648, 0.08212, 0.6453, 0.04565, 0.4733, 0.1678, 0.4192, 0.2745, 0.3515, 0.2698, 0.4207, 0.1188, 0.4268, 0.3318, 0.4342, 0.3801, 0.4071, 0.3922, 0.3816, 0.3375, 0.4648, 0.08212, 0.4207, 0.1188, 0.346, 0.03988, 0.423, 9.871e-05, 0.3515, 0.2698, 0.3561, 0.2829, 0.2712, 0.3088, 0.2477, 0.2951, 0.4071, 0.3922, 0.4449, 0.4454, 0.4347, 0.4553, 0.384, 0.413, 0.6453, 0.04565, 0.4648, 0.08212, 0.423, 9.871e-05, 0.6513, 0.0002225, 0.4207, 0.1188, 0.3515, 0.2698, 0.2477, 0.2951, 0.346, 0.03988, 0.3816, 0.3375, 0.4071, 0.3922, 0.384, 0.413, 0.3276, 0.3609, 0.4449, 0.4454, 0.4873, 0.5001, 0.4347, 0.4553, 0.8382, 0.1145, 0.6453, 0.04565, 0.6513, 0.0002225, 0.02447, 0.7081, 9.871e-05, 0.4985, 0.08239, 0.5316, 0.06639, 0.6991, 0.03463, 0.4269, 0.2477, 0.2951, 0.243, 0.4052, 0.1095, 0.485, 0.3276, 0.3609, 0.384, 0.413, 0.3693, 0.4396, 0.3138, 0.4198, 0.4347, 0.4553, 0.4873, 0.5001, 0.4271, 0.4671, 0.1367, 0.8857, 0.02447, 0.7081, 0.06639, 0.6991, 9.871e-05, 0.4985, 0.03463, 0.4269, 0.1095, 0.485, 0.08239, 0.5316, 0.2477, 0.2951, 0.2712, 0.3088, 0.2583, 0.4, 0.243, 0.4052, 0.384, 0.413, 0.4347, 0.4553, 0.4271, 0.4671, 0.3693, 0.4396, 0.1095, 0.485, 0.243, 0.4052, 0.2577, 0.4674, 0.1612, 0.5297, 0.3138, 0.4198, 0.3693, 0.4396, 0.3629, 0.4672, 0.3159, 0.4643, 0.4271, 0.4671, 0.4873, 0.5001, 0.4224, 0.4801, 0.1367, 0.8857, 0.06639, 0.6991, 0.1041, 0.6985, 0.08239, 0.5316, 0.1095, 0.485, 0.1612, 0.5297, 0.139, 0.5624, 0.243, 0.4052, 0.2583, 0.4, 0.269, 0.4614, 0.2577, 0.4674, 0.3693, 0.4396, 0.4271, 0.4671, 0.4224, 0.4801, 0.3629, 0.4672, 0.06639, 0.6991, 0.08239, 0.5316, 0.139, 0.5624, 0.1041, 0.6985, 0.1367, 0.8857, 0.1041, 0.6985, 0.1371, 0.7033, 0.139, 0.5624, 0.1612, 0.5297, 0.1999, 0.5647, 0.1811, 0.5896, 0.2577, 0.4674, 0.269, 0.4614, 0.2843, 0.5055, 0.2752, 0.5112, 0.3629, 0.4672, 0.4224, 0.4801, 0.4205, 0.4934, 0.3627, 0.4932, 0.1041, 0.6985, 0.139, 0.5624, 0.1811, 0.5896, 0.1371, 0.7033, 0.1612, 0.5297, 0.2577, 0.4674, 0.2752, 0.5112, 0.1999, 0.5647, 0.3159, 0.4643, 0.3629, 0.4672, 0.3627, 0.4932, 0.3235, 0.4994, 0.4224, 0.4801, 0.4873, 0.5001, 0.4205, 0.4934, 0.2752, 0.5112, 0.2843, 0.5055, 0.301, 0.5396, 0.2932, 0.5449, 0.3627, 0.4932, 0.4205, 0.4934, 0.4212, 0.5065, 0.3672, 0.5168, 0.1371, 0.7033, 0.1811, 0.5896, 0.2148, 0.6139, 0.1659, 0.7116, 0.1999, 0.5647, 0.2752, 0.5112, 0.2932, 0.5449, 0.2312, 0.5936, 0.3235, 0.4994, 0.3627, 0.4932, 0.3672, 0.5168, 0.3341, 0.5282, 0.4205, 0.4934, 0.4873, 0.5001, 0.4212, 0.5065, 0.1367, 0.8857, 0.1371, 0.7033, 0.1659, 0.7116, 0.1811, 0.5896, 0.1999, 0.5647, 0.2312, 0.5936, 0.2148, 0.6139, 0.1659, 0.7116, 0.2148, 0.6139, 0.2434, 0.6358, 0.1913, 0.7223, 0.2312, 0.5936, 0.2932, 0.5449, 0.3114, 0.5725, 0.2579, 0.6186, 0.3341, 0.5282, 0.3672, 0.5168, 0.3749, 0.5379, 0.3467, 0.5527, 0.4212, 0.5065, 0.4873, 0.5001, 0.4242, 0.5189, 0.1367, 0.8857, 0.1659, 0.7116, 0.1913, 0.7223, 0.2148, 0.6139, 0.2312, 0.5936, 0.2579, 0.6186, 0.2434, 0.6358, 0.2932, 0.5449, 0.301, 0.5396, 0.3185, 0.5674, 0.3114, 0.5725, 0.3672, 0.5168, 0.4212, 0.5065, 0.4242, 0.5189, 0.3749, 0.5379, 0.3467, 0.5527, 0.3749, 0.5379, 0.385, 0.5566, 0.3606, 0.5741, 0.4242, 0.5189, 0.4873, 0.5001, 0.4293, 0.5304, 0.1367, 0.8857, 0.1913, 0.7223, 0.2139, 0.7349, 0.2434, 0.6358, 0.2579, 0.6186, 0.2829, 0.6409, 0.2687, 0.6567, 0.3114, 0.5725, 0.3185, 0.5674, 0.3361, 0.5917, 0.3297, 0.5961, 0.3749, 0.5379, 0.4242, 0.5189, 0.4293, 0.5304, 0.385, 0.5566, 0.1913, 0.7223, 0.2434, 0.6358, 0.2687, 0.6567, 0.2139, 0.7349, 0.2579, 0.6186, 0.3114, 0.5725, 0.3297, 0.5961, 0.2829, 0.6409, 0.1367, 0.8857, 0.2139, 0.7349, 0.2341, 0.7492, 0.2687, 0.6567, 0.2829, 0.6409, 0.3061, 0.6617, 0.2921, 0.6768, 0.3297, 0.5961, 0.3361, 0.5917, 0.3544, 0.6129, 0.3485, 0.617, 0.385, 0.5566, 0.4293, 0.5304, 0.4363, 0.5406, 0.3973, 0.5731, 0.2139, 0.7349, 0.2687, 0.6567, 0.2921, 0.6768, 0.2341, 0.7492, 0.2829, 0.6409, 0.3297, 0.5961, 0.3485, 0.617, 0.3061, 0.6617, 0.3606, 0.5741, 0.385, 0.5566, 0.3973, 0.5731, 0.3758, 0.593, 0.4293, 0.5304, 0.4873, 0.5001, 0.4363, 0.5406, 0.3973, 0.5731, 0.4363, 0.5406, 0.4448, 0.5495, 0.4115, 0.5875, 0.2341, 0.7492, 0.2921, 0.6768, 0.3144, 0.6966, 0.2525, 0.7651, 0.3061, 0.6617, 0.3485, 0.617, 0.3683, 0.6359, 0.3286, 0.6818, 0.3758, 0.593, 0.3973, 0.5731, 0.4115, 0.5875, 0.3926, 0.6098, 0.4363, 0.5406, 0.4873, 0.5001, 0.4448, 0.5495, 0.1367, 0.8857, 0.2341, 0.7492, 0.2525, 0.7651, 0.2921, 0.6768, 0.3061, 0.6617, 0.3286, 0.6818, 0.3144, 0.6966, 0.3485, 0.617, 0.3544, 0.6129, 0.3736, 0.632, 0.3683, 0.6359, 0.2525, 0.7651, 0.3144, 0.6966, 0.3365, 0.717, 0.2693, 0.7828, 0.3286, 0.6818, 0.3683, 0.6359, 0.3895, 0.6534, 0.3512, 0.7018, 0.3926, 0.6098, 0.4115, 0.5875, 0.4277, 0.5999, 0.411, 0.6248, 0.4448, 0.5495, 0.4873, 0.5001, 0.4547, 0.5569, 0.1367, 0.8857, 0.2525, 0.7651, 0.2693, 0.7828, 0.3144, 0.6966, 0.3286, 0.6818, 0.3512, 0.7018, 0.3365, 0.717, 0.3683, 0.6359, 0.3736, 0.632, 0.3944, 0.6496, 0.3895, 0.6534, 0.4115, 0.5875, 0.4448, 0.5495, 0.4547, 0.5569, 0.4277, 0.5999, 0.4547, 0.5569, 0.4873, 0.5001, 0.4659, 0.5624, 0.1367, 0.8857, 0.2693, 0.7828, 0.2847, 0.8026, 0.3365, 0.717, 0.3512, 0.7018, 0.3747, 0.7223, 0.359, 0.7385, 0.3895, 0.6534, 0.3944, 0.6496, 0.4172, 0.666, 0.4128, 0.6699, 0.4277, 0.5999, 0.4547, 0.5569, 0.4659, 0.5624, 0.4458, 0.6103, 0.2693, 0.7828, 0.3365, 0.717, 0.359, 0.7385, 0.2847, 0.8026, 0.3512, 0.7018, 0.3895, 0.6534, 0.4128, 0.6699, 0.3747, 0.7223, 0.411, 0.6248, 0.4277, 0.5999, 0.4458, 0.6103, 0.4315, 0.6381, 0.359, 0.7385, 0.3747, 0.7223, 0.4, 0.7442, 0.3825, 0.762, 0.4128, 0.6699, 0.4172, 0.666, 0.4429, 0.6813, 0.4391, 0.6857, 0.4458, 0.6103, 0.4659, 0.5624, 0.4781, 0.566, 0.4661, 0.6182, 0.2847, 0.8026, 0.359, 0.7385, 0.3825, 0.762, 0.2986, 0.8251, 0.3747, 0.7223, 0.4128, 0.6699, 0.4391, 0.6857, 0.4, 0.7442, 0.4315, 0.6381, 0.4458, 0.6103, 0.4661, 0.6182, 0.4545, 0.6498, 0.4659, 0.5624, 0.4873, 0.5001, 0.4781, 0.566, 0.1367, 0.8857, 0.2847, 0.8026, 0.2986, 0.8251, 0.2986, 0.8251, 0.3825, 0.762, 0.4081, 0.7889, 0.3109, 0.8507, 0.4, 0.7442, 0.4391, 0.6857, 0.4699, 0.7008, 0.4281, 0.7683, 0.4545, 0.6498, 0.4661, 0.6182, 0.4887, 0.6233, 0.4808, 0.6595, 0.4781, 0.566, 0.4873, 0.5001, 0.4911, 0.5673, 0.1367, 0.8857, 0.2986, 0.8251, 0.3109, 0.8507, 0.3825, 0.762, 0.4, 0.7442, 0.4281, 0.7683, 0.4081, 0.7889, 0.4391, 0.6857, 0.4429, 0.6813, 0.4729, 0.6956, 0.4699, 0.7008, 0.4661, 0.6182, 0.4781, 0.566, 0.4911, 0.5673, 0.4887, 0.6233, 0.4281, 0.7683, 0.4699, 0.7008, 0.5072, 0.7146, 0.4609, 0.7959, 0.4808, 0.6595, 0.4887, 0.6233, 0.5139, 0.6246, 0.5114, 0.6664, 0.4911, 0.5673, 0.4873, 0.5001, 0.5044, 0.566, 0.1367, 0.8857, 0.3109, 0.8507, 0.3209, 0.8803, 0.4081, 0.7889, 0.4281, 0.7683, 0.4609, 0.7959, 0.4369, 0.8213, 0.4699, 0.7008, 0.4729, 0.6956, 0.509, 0.7081, 0.5072, 0.7146, 0.4887, 0.6233, 0.4911, 0.5673, 0.5044, 0.566, 0.5139, 0.6246, 0.3109, 0.8507, 0.4081, 0.7889, 0.4369, 0.8213, 0.3209, 0.8803, 0.4768, 0.6775, 0.4808, 0.6595, 0.5114, 0.6664, 0.5102, 0.6873, 0.4487, 0.6656, 0.4545, 0.6498, 0.4808, 0.6595, 0.4768, 0.6775, 0.4243, 0.6521, 0.4315, 0.6381, 0.4545, 0.6498, 0.4487, 0.6656, 0.4027, 0.6372, 0.411, 0.6248, 0.4315, 0.6381, 0.4243, 0.6521, 0.3831, 0.6209, 0.3926, 0.6098, 0.411, 0.6248, 0.4027, 0.6372, 0.3651, 0.603, 0.3758, 0.593, 0.3926, 0.6098, 0.3831, 0.6209, 0.3483, 0.5829, 0.3606, 0.5741, 0.3758, 0.593, 0.3651, 0.603, 0.3326, 0.5601, 0.3467, 0.5527, 0.3606, 0.5741, 0.3483, 0.5829, 0.3175, 0.5339, 0.3341, 0.5282, 0.3467, 0.5527, 0.3326, 0.5601, 0.3039, 0.5024, 0.3235, 0.4994, 0.3341, 0.5282, 0.3175, 0.5339, 0.2925, 0.4628, 0.3159, 0.4643, 0.3235, 0.4994, 0.3039, 0.5024, 0.2861, 0.4099, 0.3138, 0.4198, 0.3159, 0.4643, 0.2925, 0.4628, 0.2994, 0.3349, 0.3276, 0.3609, 0.3138, 0.4198, 0.2861, 0.4099, 0.3689, 0.3102, 0.3816, 0.3375, 0.3276, 0.3609, 0.2994, 0.3349, 0.423, 0.3077, 0.4268, 0.3318, 0.3816, 0.3375, 0.3689, 0.3102, 0.4646, 0.3129, 0.4634, 0.3338, 0.4268, 0.3318, 0.423, 0.3077, 0.498, 0.3226, 0.494, 0.3407, 0.4634, 0.3338, 0.4646, 0.3129, 0.5261, 0.3346, 0.5203, 0.3504, 0.494, 0.3407, 0.498, 0.3226, 0.5505, 0.3481, 0.5433, 0.362, 0.5203, 0.3504, 0.5261, 0.3346, 0.5721, 0.363, 0.5637, 0.3754, 0.5433, 0.362, 0.5505, 0.3481, 0.5916, 0.3793, 0.5822, 0.3904, 0.5637, 0.3754, 0.5721, 0.363, 0.6097, 0.3972, 0.5989, 0.4072, 0.5822, 0.3904, 0.5916, 0.3793, 0.6264, 0.4173, 0.6142, 0.4261, 0.5989, 0.4072, 0.6097, 0.3972, 0.6421, 0.4402, 0.628, 0.4475, 0.6142, 0.4261, 0.6264, 0.4173, 0.6572, 0.4663, 0.6407, 0.472, 0.628, 0.4475, 0.6421, 0.4402, 0.6708, 0.4978, 0.6512, 0.5008, 0.6407, 0.472, 0.6572, 0.4663, 0.6822, 0.5374, 0.6588, 0.5359, 0.6512, 0.5008, 0.6708, 0.4978, 0.6886, 0.5903, 0.6609, 0.5804, 0.6588, 0.5359, 0.6822, 0.5374, 0.6752, 0.6653, 0.6471, 0.6393, 0.6609, 0.5804, 0.6886, 0.5903, 0.6058, 0.69, 0.5931, 0.6627, 0.6471, 0.6393, 0.6752, 0.6653, 0.5517, 0.6925, 0.5479, 0.6684, 0.5931, 0.6627, 0.6058, 0.69, 0.5102, 0.6873, 0.5114, 0.6664, 0.5479, 0.6684, 0.5517, 0.6925, 0.509, 0.7081, 0.5102, 0.6873, 0.5517, 0.6925, 0.5554, 0.7166, 0.5554, 0.7166, 0.5517, 0.6925, 0.6058, 0.69, 0.6185, 0.7172, 0.6185, 0.7172, 0.6058, 0.69, 0.6752, 0.6653, 0.7034, 0.6914, 0.7034, 0.6914, 0.6752, 0.6653, 0.6886, 0.5903, 0.7164, 0.6002, 0.7164, 0.6002, 0.6886, 0.5903, 0.6822, 0.5374, 0.7057, 0.5388, 0.7057, 0.5388, 0.6822, 0.5374, 0.6708, 0.4978, 0.6904, 0.4947, 0.6904, 0.4947, 0.6708, 0.4978, 0.6572, 0.4663, 0.6738, 0.4606, 0.6738, 0.4606, 0.6572, 0.4663, 0.6421, 0.4402, 0.6562, 0.4328, 0.6562, 0.4328, 0.6421, 0.4402, 0.6264, 0.4173, 0.6386, 0.4085, 0.6386, 0.4085, 0.6264, 0.4173, 0.6097, 0.3972, 0.6204, 0.3873, 0.6204, 0.3873, 0.6097, 0.3972, 0.5916, 0.3793, 0.6011, 0.3681, 0.6011, 0.3681, 0.5916, 0.3793, 0.5721, 0.363, 0.5804, 0.3506, 0.5804, 0.3506, 0.5721, 0.363, 0.5505, 0.3481, 0.5576, 0.3342, 0.5576, 0.3342, 0.5505, 0.3481, 0.5261, 0.3346, 0.5319, 0.3188, 0.5319, 0.3188, 0.5261, 0.3346, 0.498, 0.3226, 0.5019, 0.3046, 0.5019, 0.3046, 0.498, 0.3226, 0.4646, 0.3129, 0.4658, 0.292, 0.4658, 0.292, 0.4646, 0.3129, 0.423, 0.3077, 0.4193, 0.2836, 0.4193, 0.2836, 0.423, 0.3077, 0.3689, 0.3102, 0.3561, 0.2829, 0.3561, 0.2829, 0.3689, 0.3102, 0.2994, 0.3349, 0.2712, 0.3088, 0.2712, 0.3088, 0.2994, 0.3349, 0.2861, 0.4099, 0.2583, 0.4, 0.2583, 0.4, 0.2861, 0.4099, 0.2925, 0.4628, 0.269, 0.4614, 0.269, 0.4614, 0.2925, 0.4628, 0.3039, 0.5024, 0.2843, 0.5055, 0.2843, 0.5055, 0.3039, 0.5024, 0.3175, 0.5339, 0.301, 0.5396, 0.301, 0.5396, 0.3175, 0.5339, 0.3326, 0.5601, 0.3185, 0.5674, 0.3185, 0.5674, 0.3326, 0.5601, 0.3483, 0.5829, 0.3361, 0.5917, 0.3361, 0.5917, 0.3483, 0.5829, 0.3651, 0.603, 0.3544, 0.6129, 0.3544, 0.6129, 0.3651, 0.603, 0.3831, 0.6209, 0.3736, 0.632, 0.3736, 0.632, 0.3831, 0.6209, 0.4027, 0.6372, 0.3944, 0.6496, 0.3944, 0.6496, 0.4027, 0.6372, 0.4243, 0.6521, 0.4172, 0.666, 0.4172, 0.666, 0.4243, 0.6521, 0.4487, 0.6656, 0.4429, 0.6813, 0.4429, 0.6813, 0.4487, 0.6656, 0.4768, 0.6775, 0.4729, 0.6956, 0.4729, 0.6956, 0.4768, 0.6775, 0.5102, 0.6873, 0.509, 0.7081])
me_sphere.materials.append(mat_bowlcolor)
me_sphere.use_remesh_preserve_volume = False
me_sphere.use_remesh_preserve_attributes = False
me_sphere.use_mirror_vertex_groups = False
me_sphere.use_paint_bone_selection = False
me_sphere.use_paint_mask = True
me_sphere.update()

# ---- objects
ob_hemi = bpy.data.objects.new('Hemi', light_hemi)
ob_bowl = bpy.data.objects.new('Bowl', me_sphere)
ob_camera = bpy.data.objects.new('Camera', cam_camera)

# ---- transforms, parenting, visibility, modifiers, constraints
ob_hemi.location = (0.0, 0.0, 4.332)
ob_hemi.lineart.crease_threshold = 0.0
ob_bowl.location = (0.0, 0.0, 0.7391)
ob_bowl.scale = (0.8874, 0.8874, 1.667)
ob_bowl.lineart.crease_threshold = 0.0
_m = ob_bowl.modifiers.new('Subsurf', 'SUBSURF')
_m.uv_smooth = 'PRESERVE_CORNERS'
_m.quality = 2
_m.levels = 2
_m.show_only_control_edges = False
ob_camera.location = (7.481, -6.508, 5.344)
ob_camera.rotation_euler = (1.109, 0.0, 0.8149)
ob_camera.lock_rotations_4d = False
ob_camera.empty_display_type = 'ARROWS'
ob_camera.color = (0.0, 0.0, 0.0, 0.0)
ob_camera.display_type = 'WIRE'
ob_camera.lineart.crease_threshold = 0.0

# ---- collection membership
col_collection_1.objects.link(ob_hemi)
col_collection_1.objects.link(ob_bowl)
col_collection_1.objects.link(ob_camera)

# ---- scene / render settings (as saved in the file)
scene.camera = ob_camera
scene.frame_start = 1; scene.frame_end = 250; scene.frame_set(0)
scene.render.engine = 'BLENDER_EEVEE_NEXT'
scene.render.resolution_percentage = 50
scene.render.dither_intensity = 0.0
scene.cycles.use_denoising = False
scene.cycles.samples = 128
scene.cycles.sampling_pattern = 'TABULATED_SOBOL'
scene.cycles.light_sampling_threshold = 0.0
scene.cycles.use_adaptive_sampling = False
scene.cycles.use_light_tree = False
scene.cycles.blur_glossy = 0.0
scene.cycles.sample_clamp_indirect = 0.0
scene.view_settings.view_transform = 'Standard'
bpy.context.view_layer.update()

